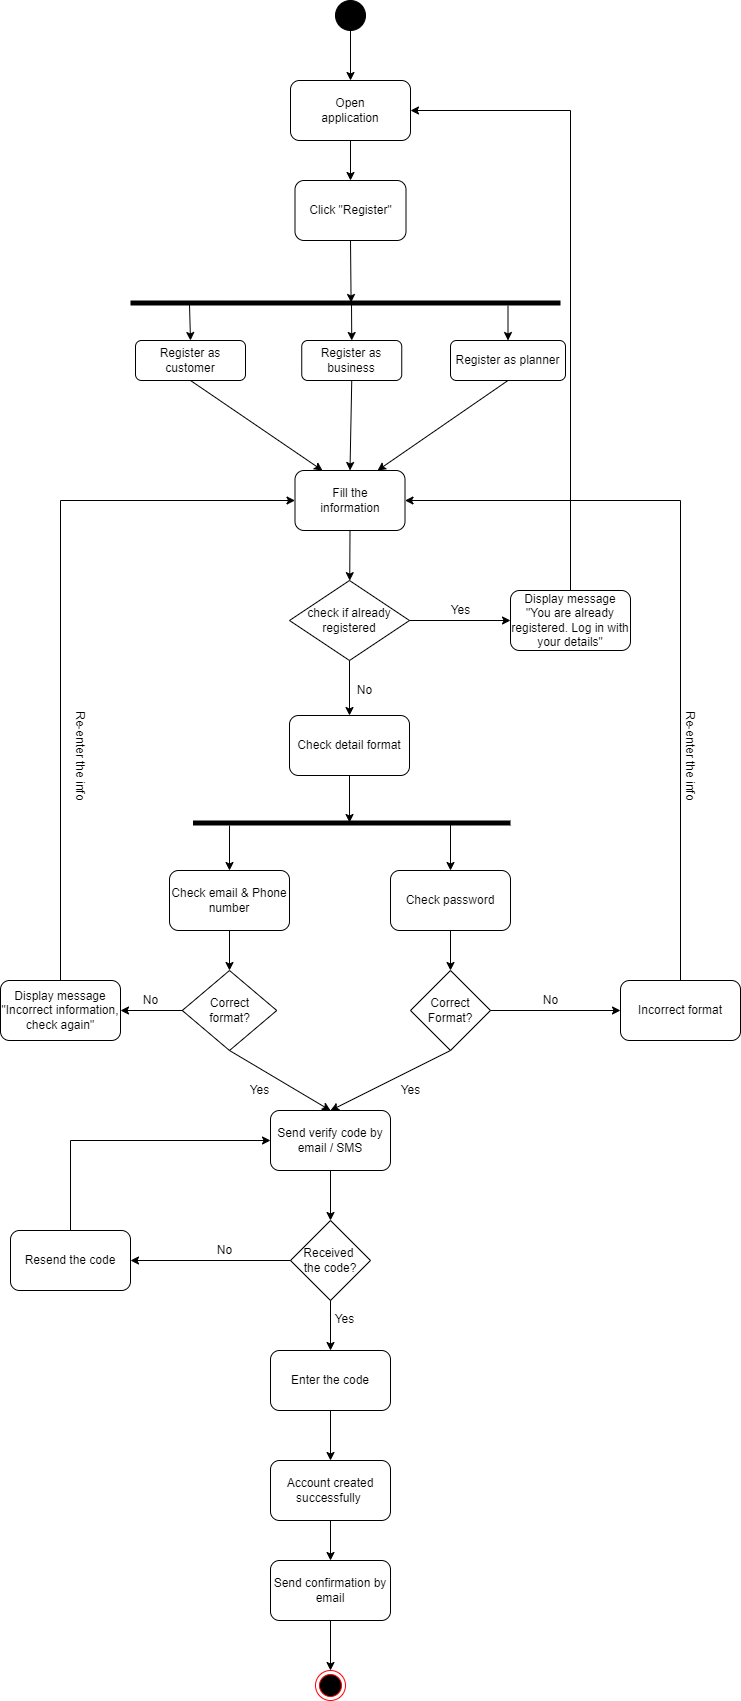

The diagram above was exported from draw.io. Its source (the exported page's mxGraphModel, read from the mxfile embedded in the PNG):
<mxGraphModel dx="868" dy="1651" grid="1" gridSize="10" guides="1" tooltips="1" connect="1" arrows="1" fold="1" page="1" pageScale="1" pageWidth="827" pageHeight="1169" math="0" shadow="0">
  <root>
    <mxCell id="0" />
    <mxCell id="1" parent="0" />
    <mxCell id="4UCGX2kmax0DEdqhKLSR-1" value="" style="ellipse;shape=doubleEllipse;html=1;dashed=0;whitespace=wrap;aspect=fixed;fillColor=#000000;" parent="1" vertex="1">
      <mxGeometry x="385" y="-160" width="30" height="30" as="geometry" />
    </mxCell>
    <mxCell id="4UCGX2kmax0DEdqhKLSR-2" value="Click &quot;Register&quot;" style="rounded=1;whiteSpace=wrap;html=1;" parent="1" vertex="1">
      <mxGeometry x="344.5" y="20" width="111" height="60" as="geometry" />
    </mxCell>
    <mxCell id="4UCGX2kmax0DEdqhKLSR-3" value="Fill the&lt;br&gt;information" style="rounded=1;whiteSpace=wrap;html=1;" parent="1" vertex="1">
      <mxGeometry x="344.5" y="310" width="110" height="60" as="geometry" />
    </mxCell>
    <mxCell id="4UCGX2kmax0DEdqhKLSR-4" value="check if already registered" style="rhombus;whiteSpace=wrap;html=1;" parent="1" vertex="1">
      <mxGeometry x="339" y="420" width="120" height="80" as="geometry" />
    </mxCell>
    <mxCell id="4UCGX2kmax0DEdqhKLSR-5" value="Display message&lt;br&gt;&quot;You are already registered. Log in with your details&quot;" style="rounded=1;whiteSpace=wrap;html=1;fillColor=#FFFFFF;" parent="1" vertex="1">
      <mxGeometry x="560" y="430" width="120" height="60" as="geometry" />
    </mxCell>
    <mxCell id="4UCGX2kmax0DEdqhKLSR-6" value="Open&lt;br&gt;application" style="rounded=1;whiteSpace=wrap;html=1;fillColor=#FFFFFF;" parent="1" vertex="1">
      <mxGeometry x="340" y="-80" width="120" height="60" as="geometry" />
    </mxCell>
    <mxCell id="4UCGX2kmax0DEdqhKLSR-8" value="Check email &amp;amp; Phone number" style="rounded=1;whiteSpace=wrap;html=1;fillColor=#FFFFFF;" parent="1" vertex="1">
      <mxGeometry x="219" y="710" width="120" height="60" as="geometry" />
    </mxCell>
    <mxCell id="4UCGX2kmax0DEdqhKLSR-9" value="Correct&lt;br&gt;format?" style="rhombus;whiteSpace=wrap;html=1;fillColor=#FFFFFF;" parent="1" vertex="1">
      <mxGeometry x="231.75" y="810" width="94.5" height="80" as="geometry" />
    </mxCell>
    <mxCell id="4UCGX2kmax0DEdqhKLSR-11" value="Send verify code by email / SMS" style="rounded=1;whiteSpace=wrap;html=1;fillColor=#FFFFFF;" parent="1" vertex="1">
      <mxGeometry x="320" y="950" width="120" height="60" as="geometry" />
    </mxCell>
    <mxCell id="4UCGX2kmax0DEdqhKLSR-12" value="Display message&lt;br&gt;&quot;Incorrect information, check again&quot;" style="rounded=1;whiteSpace=wrap;html=1;fillColor=#FFFFFF;" parent="1" vertex="1">
      <mxGeometry x="50" y="820" width="120" height="60" as="geometry" />
    </mxCell>
    <mxCell id="4UCGX2kmax0DEdqhKLSR-13" value="Received &lt;br&gt;the code?" style="rhombus;whiteSpace=wrap;html=1;fillColor=#FFFFFF;" parent="1" vertex="1">
      <mxGeometry x="340" y="1060" width="80" height="80" as="geometry" />
    </mxCell>
    <mxCell id="QqOvu7IYlmYaCD8MWqkl-4" style="edgeStyle=orthogonalEdgeStyle;rounded=0;orthogonalLoop=1;jettySize=auto;html=1;exitX=0.5;exitY=1;exitDx=0;exitDy=0;entryX=0.5;entryY=0;entryDx=0;entryDy=0;" edge="1" parent="1" source="4UCGX2kmax0DEdqhKLSR-14" target="QqOvu7IYlmYaCD8MWqkl-3">
      <mxGeometry relative="1" as="geometry" />
    </mxCell>
    <mxCell id="4UCGX2kmax0DEdqhKLSR-14" value="Account created successfully&amp;nbsp;" style="rounded=1;whiteSpace=wrap;html=1;fillColor=#FFFFFF;" parent="1" vertex="1">
      <mxGeometry x="320" y="1300" width="120" height="60" as="geometry" />
    </mxCell>
    <mxCell id="4UCGX2kmax0DEdqhKLSR-18" value="" style="endArrow=classic;html=1;rounded=0;exitX=0.5;exitY=1;exitDx=0;exitDy=0;entryX=0.5;entryY=0;entryDx=0;entryDy=0;" parent="1" source="4UCGX2kmax0DEdqhKLSR-1" target="4UCGX2kmax0DEdqhKLSR-6" edge="1">
      <mxGeometry width="50" height="50" relative="1" as="geometry">
        <mxPoint x="390" y="710" as="sourcePoint" />
        <mxPoint x="440" y="660" as="targetPoint" />
      </mxGeometry>
    </mxCell>
    <mxCell id="4UCGX2kmax0DEdqhKLSR-19" value="" style="endArrow=classic;html=1;rounded=0;exitX=0.5;exitY=1;exitDx=0;exitDy=0;entryX=0.5;entryY=0;entryDx=0;entryDy=0;" parent="1" source="4UCGX2kmax0DEdqhKLSR-6" target="4UCGX2kmax0DEdqhKLSR-2" edge="1">
      <mxGeometry width="50" height="50" relative="1" as="geometry">
        <mxPoint x="390" y="220" as="sourcePoint" />
        <mxPoint x="440" y="170" as="targetPoint" />
      </mxGeometry>
    </mxCell>
    <mxCell id="4UCGX2kmax0DEdqhKLSR-20" value="" style="endArrow=classic;html=1;rounded=0;exitX=0.5;exitY=1;exitDx=0;exitDy=0;entryX=0.4;entryY=0.487;entryDx=0;entryDy=0;entryPerimeter=0;" parent="1" source="4UCGX2kmax0DEdqhKLSR-2" target="EdKskbadsXU4hPFcnmSP-1" edge="1">
      <mxGeometry width="50" height="50" relative="1" as="geometry">
        <mxPoint x="390" y="350" as="sourcePoint" />
        <mxPoint x="440" y="300" as="targetPoint" />
      </mxGeometry>
    </mxCell>
    <mxCell id="4UCGX2kmax0DEdqhKLSR-21" value="" style="endArrow=classic;html=1;rounded=0;exitX=0.5;exitY=1;exitDx=0;exitDy=0;" parent="1" source="4UCGX2kmax0DEdqhKLSR-3" target="4UCGX2kmax0DEdqhKLSR-4" edge="1">
      <mxGeometry width="50" height="50" relative="1" as="geometry">
        <mxPoint x="390" y="350" as="sourcePoint" />
        <mxPoint x="440" y="300" as="targetPoint" />
      </mxGeometry>
    </mxCell>
    <mxCell id="4UCGX2kmax0DEdqhKLSR-22" value="" style="endArrow=classic;html=1;rounded=0;exitX=0.5;exitY=1;exitDx=0;exitDy=0;entryX=0.5;entryY=0;entryDx=0;entryDy=0;" parent="1" source="4UCGX2kmax0DEdqhKLSR-4" target="4UCGX2kmax0DEdqhKLSR-49" edge="1">
      <mxGeometry width="50" height="50" relative="1" as="geometry">
        <mxPoint x="390" y="350" as="sourcePoint" />
        <mxPoint x="440" y="300" as="targetPoint" />
      </mxGeometry>
    </mxCell>
    <mxCell id="4UCGX2kmax0DEdqhKLSR-23" value="" style="endArrow=classic;html=1;rounded=0;exitX=1;exitY=0.885;exitDx=0;exitDy=0;entryX=0.5;entryY=0;entryDx=0;entryDy=0;exitPerimeter=0;" parent="1" source="4UCGX2kmax0DEdqhKLSR-50" target="4UCGX2kmax0DEdqhKLSR-8" edge="1">
      <mxGeometry width="50" height="50" relative="1" as="geometry">
        <mxPoint x="399" y="680" as="sourcePoint" />
        <mxPoint x="398.03999999999996" y="645" as="targetPoint" />
      </mxGeometry>
    </mxCell>
    <mxCell id="4UCGX2kmax0DEdqhKLSR-25" value="" style="endArrow=classic;html=1;rounded=0;exitX=0.5;exitY=1;exitDx=0;exitDy=0;entryX=0.5;entryY=0;entryDx=0;entryDy=0;" parent="1" source="4UCGX2kmax0DEdqhKLSR-8" target="4UCGX2kmax0DEdqhKLSR-9" edge="1">
      <mxGeometry width="50" height="50" relative="1" as="geometry">
        <mxPoint x="390" y="780" as="sourcePoint" />
        <mxPoint x="440" y="730" as="targetPoint" />
      </mxGeometry>
    </mxCell>
    <mxCell id="4UCGX2kmax0DEdqhKLSR-26" value="" style="endArrow=classic;html=1;rounded=0;exitX=0.5;exitY=1;exitDx=0;exitDy=0;entryX=0.5;entryY=0;entryDx=0;entryDy=0;" parent="1" source="4UCGX2kmax0DEdqhKLSR-9" target="4UCGX2kmax0DEdqhKLSR-11" edge="1">
      <mxGeometry width="50" height="50" relative="1" as="geometry">
        <mxPoint x="400" y="850" as="sourcePoint" />
        <mxPoint x="440" y="730" as="targetPoint" />
        <Array as="points" />
      </mxGeometry>
    </mxCell>
    <mxCell id="4UCGX2kmax0DEdqhKLSR-27" value="" style="endArrow=classic;html=1;rounded=0;exitX=0.5;exitY=1;exitDx=0;exitDy=0;" parent="1" source="4UCGX2kmax0DEdqhKLSR-11" target="4UCGX2kmax0DEdqhKLSR-13" edge="1">
      <mxGeometry width="50" height="50" relative="1" as="geometry">
        <mxPoint x="390" y="1210" as="sourcePoint" />
        <mxPoint x="440" y="1160" as="targetPoint" />
      </mxGeometry>
    </mxCell>
    <mxCell id="4UCGX2kmax0DEdqhKLSR-28" value="" style="endArrow=classic;html=1;rounded=0;exitX=0.5;exitY=1;exitDx=0;exitDy=0;entryX=0.5;entryY=0;entryDx=0;entryDy=0;" parent="1" source="4UCGX2kmax0DEdqhKLSR-13" target="4UCGX2kmax0DEdqhKLSR-38" edge="1">
      <mxGeometry width="50" height="50" relative="1" as="geometry">
        <mxPoint x="390" y="1210" as="sourcePoint" />
        <mxPoint x="440" y="1160" as="targetPoint" />
      </mxGeometry>
    </mxCell>
    <mxCell id="4UCGX2kmax0DEdqhKLSR-29" value="" style="endArrow=classic;html=1;rounded=0;exitX=1;exitY=0.5;exitDx=0;exitDy=0;entryX=0;entryY=0.5;entryDx=0;entryDy=0;" parent="1" source="4UCGX2kmax0DEdqhKLSR-4" target="4UCGX2kmax0DEdqhKLSR-5" edge="1">
      <mxGeometry width="50" height="50" relative="1" as="geometry">
        <mxPoint x="390" y="280" as="sourcePoint" />
        <mxPoint x="440" y="230" as="targetPoint" />
      </mxGeometry>
    </mxCell>
    <mxCell id="4UCGX2kmax0DEdqhKLSR-30" value="" style="endArrow=classic;html=1;rounded=0;exitX=0.5;exitY=0;exitDx=0;exitDy=0;entryX=1;entryY=0.5;entryDx=0;entryDy=0;" parent="1" source="4UCGX2kmax0DEdqhKLSR-5" target="4UCGX2kmax0DEdqhKLSR-6" edge="1">
      <mxGeometry width="50" height="50" relative="1" as="geometry">
        <mxPoint x="390" y="450" as="sourcePoint" />
        <mxPoint x="620" y="330" as="targetPoint" />
        <Array as="points">
          <mxPoint x="620" y="-50" />
        </Array>
      </mxGeometry>
    </mxCell>
    <mxCell id="4UCGX2kmax0DEdqhKLSR-35" value="" style="endArrow=classic;html=1;rounded=0;exitX=0;exitY=0.5;exitDx=0;exitDy=0;entryX=1;entryY=0.5;entryDx=0;entryDy=0;" parent="1" source="4UCGX2kmax0DEdqhKLSR-9" target="4UCGX2kmax0DEdqhKLSR-12" edge="1">
      <mxGeometry width="50" height="50" relative="1" as="geometry">
        <mxPoint x="390" y="770" as="sourcePoint" />
        <mxPoint x="440" y="720" as="targetPoint" />
      </mxGeometry>
    </mxCell>
    <mxCell id="4UCGX2kmax0DEdqhKLSR-36" value="" style="endArrow=classic;html=1;rounded=0;exitX=0.5;exitY=0;exitDx=0;exitDy=0;entryX=0;entryY=0.5;entryDx=0;entryDy=0;" parent="1" source="4UCGX2kmax0DEdqhKLSR-12" target="4UCGX2kmax0DEdqhKLSR-3" edge="1">
      <mxGeometry width="50" height="50" relative="1" as="geometry">
        <mxPoint x="390" y="770" as="sourcePoint" />
        <mxPoint x="339" y="650" as="targetPoint" />
        <Array as="points">
          <mxPoint x="110" y="340" />
        </Array>
      </mxGeometry>
    </mxCell>
    <mxCell id="4UCGX2kmax0DEdqhKLSR-37" value="Resend the code" style="rounded=1;whiteSpace=wrap;html=1;fillColor=#FFFFFF;" parent="1" vertex="1">
      <mxGeometry x="60" y="1070" width="120" height="60" as="geometry" />
    </mxCell>
    <mxCell id="4UCGX2kmax0DEdqhKLSR-38" value="Enter the code" style="rounded=1;whiteSpace=wrap;html=1;fillColor=#FFFFFF;" parent="1" vertex="1">
      <mxGeometry x="320" y="1190" width="120" height="60" as="geometry" />
    </mxCell>
    <mxCell id="4UCGX2kmax0DEdqhKLSR-39" value="" style="endArrow=classic;html=1;rounded=0;exitX=0;exitY=0.5;exitDx=0;exitDy=0;" parent="1" source="4UCGX2kmax0DEdqhKLSR-13" target="4UCGX2kmax0DEdqhKLSR-37" edge="1">
      <mxGeometry width="50" height="50" relative="1" as="geometry">
        <mxPoint x="390" y="1220" as="sourcePoint" />
        <mxPoint x="440" y="1170" as="targetPoint" />
      </mxGeometry>
    </mxCell>
    <mxCell id="4UCGX2kmax0DEdqhKLSR-40" value="" style="endArrow=classic;html=1;rounded=0;exitX=0.5;exitY=1;exitDx=0;exitDy=0;entryX=0.5;entryY=0;entryDx=0;entryDy=0;" parent="1" source="4UCGX2kmax0DEdqhKLSR-38" target="4UCGX2kmax0DEdqhKLSR-14" edge="1">
      <mxGeometry width="50" height="50" relative="1" as="geometry">
        <mxPoint x="390" y="1220" as="sourcePoint" />
        <mxPoint x="440" y="1170" as="targetPoint" />
      </mxGeometry>
    </mxCell>
    <mxCell id="4UCGX2kmax0DEdqhKLSR-42" value="" style="endArrow=classic;html=1;rounded=0;exitX=0.5;exitY=0;exitDx=0;exitDy=0;" parent="1" source="4UCGX2kmax0DEdqhKLSR-37" target="4UCGX2kmax0DEdqhKLSR-11" edge="1">
      <mxGeometry width="50" height="50" relative="1" as="geometry">
        <mxPoint x="390" y="1100" as="sourcePoint" />
        <mxPoint x="320" y="950" as="targetPoint" />
        <Array as="points">
          <mxPoint x="120" y="980" />
        </Array>
      </mxGeometry>
    </mxCell>
    <mxCell id="4UCGX2kmax0DEdqhKLSR-44" value="" style="ellipse;html=1;shape=endState;fillColor=#000000;strokeColor=#ff0000;" parent="1" vertex="1">
      <mxGeometry x="365" y="1510" width="30" height="30" as="geometry" />
    </mxCell>
    <mxCell id="4UCGX2kmax0DEdqhKLSR-49" value="Check detail format" style="rounded=1;whiteSpace=wrap;html=1;fillColor=#FFFFFF;" parent="1" vertex="1">
      <mxGeometry x="339" y="555" width="120" height="60" as="geometry" />
    </mxCell>
    <mxCell id="4UCGX2kmax0DEdqhKLSR-50" value="" style="html=1;points=[];perimeter=orthogonalPerimeter;fillColor=#000000;strokeColor=none;direction=south;" parent="1" vertex="1">
      <mxGeometry x="242.5" y="660" width="317.5" height="5" as="geometry" />
    </mxCell>
    <mxCell id="4UCGX2kmax0DEdqhKLSR-51" value="Check password" style="rounded=1;whiteSpace=wrap;html=1;fillColor=#FFFFFF;" parent="1" vertex="1">
      <mxGeometry x="440" y="710" width="120" height="60" as="geometry" />
    </mxCell>
    <mxCell id="4UCGX2kmax0DEdqhKLSR-52" value="Correct&lt;br&gt;Format?" style="rhombus;whiteSpace=wrap;html=1;fillColor=#FFFFFF;" parent="1" vertex="1">
      <mxGeometry x="460" y="810" width="80" height="80" as="geometry" />
    </mxCell>
    <mxCell id="4UCGX2kmax0DEdqhKLSR-57" value="" style="endArrow=classic;html=1;rounded=0;exitX=0.5;exitY=1;exitDx=0;exitDy=0;entryX=0.5;entryY=0;entryDx=0;entryDy=0;" parent="1" source="4UCGX2kmax0DEdqhKLSR-51" target="4UCGX2kmax0DEdqhKLSR-52" edge="1">
      <mxGeometry width="50" height="50" relative="1" as="geometry">
        <mxPoint x="390" y="910" as="sourcePoint" />
        <mxPoint x="440" y="860" as="targetPoint" />
      </mxGeometry>
    </mxCell>
    <mxCell id="4UCGX2kmax0DEdqhKLSR-58" value="" style="endArrow=classic;html=1;rounded=0;entryX=0.5;entryY=0;entryDx=0;entryDy=0;" parent="1" target="4UCGX2kmax0DEdqhKLSR-51" edge="1">
      <mxGeometry width="50" height="50" relative="1" as="geometry">
        <mxPoint x="500" y="663" as="sourcePoint" />
        <mxPoint x="440" y="860" as="targetPoint" />
      </mxGeometry>
    </mxCell>
    <mxCell id="4UCGX2kmax0DEdqhKLSR-59" value="Incorrect format" style="rounded=1;whiteSpace=wrap;html=1;fillColor=#FFFFFF;" parent="1" vertex="1">
      <mxGeometry x="670" y="820" width="120" height="60" as="geometry" />
    </mxCell>
    <mxCell id="4UCGX2kmax0DEdqhKLSR-60" value="" style="endArrow=classic;html=1;rounded=0;exitX=1;exitY=0.5;exitDx=0;exitDy=0;entryX=0;entryY=0.5;entryDx=0;entryDy=0;" parent="1" source="4UCGX2kmax0DEdqhKLSR-52" target="4UCGX2kmax0DEdqhKLSR-59" edge="1">
      <mxGeometry width="50" height="50" relative="1" as="geometry">
        <mxPoint x="390" y="920" as="sourcePoint" />
        <mxPoint x="440" y="870" as="targetPoint" />
      </mxGeometry>
    </mxCell>
    <mxCell id="4UCGX2kmax0DEdqhKLSR-61" value="" style="endArrow=classic;html=1;rounded=0;exitX=0.5;exitY=0;exitDx=0;exitDy=0;entryX=1;entryY=0.5;entryDx=0;entryDy=0;" parent="1" source="4UCGX2kmax0DEdqhKLSR-59" target="4UCGX2kmax0DEdqhKLSR-3" edge="1">
      <mxGeometry width="50" height="50" relative="1" as="geometry">
        <mxPoint x="390" y="920" as="sourcePoint" />
        <mxPoint x="440" y="870" as="targetPoint" />
        <Array as="points">
          <mxPoint x="730" y="340" />
        </Array>
      </mxGeometry>
    </mxCell>
    <mxCell id="4UCGX2kmax0DEdqhKLSR-62" value="" style="endArrow=classic;html=1;rounded=0;exitX=0.5;exitY=1;exitDx=0;exitDy=0;entryX=0.4;entryY=0.507;entryDx=0;entryDy=0;entryPerimeter=0;" parent="1" source="4UCGX2kmax0DEdqhKLSR-49" target="4UCGX2kmax0DEdqhKLSR-50" edge="1">
      <mxGeometry width="50" height="50" relative="1" as="geometry">
        <mxPoint x="390" y="830" as="sourcePoint" />
        <mxPoint x="400" y="660" as="targetPoint" />
      </mxGeometry>
    </mxCell>
    <mxCell id="4UCGX2kmax0DEdqhKLSR-64" value="No" style="text;html=1;align=center;verticalAlign=middle;resizable=0;points=[];autosize=1;strokeColor=none;fillColor=none;" parent="1" vertex="1">
      <mxGeometry x="185" y="830" width="30" height="20" as="geometry" />
    </mxCell>
    <mxCell id="4UCGX2kmax0DEdqhKLSR-65" value="No" style="text;html=1;align=center;verticalAlign=middle;resizable=0;points=[];autosize=1;strokeColor=none;fillColor=none;" parent="1" vertex="1">
      <mxGeometry x="585" y="830" width="30" height="20" as="geometry" />
    </mxCell>
    <mxCell id="4UCGX2kmax0DEdqhKLSR-66" value="Yes" style="text;html=1;align=center;verticalAlign=middle;resizable=0;points=[];autosize=1;strokeColor=none;fillColor=none;" parent="1" vertex="1">
      <mxGeometry x="440" y="920" width="40" height="20" as="geometry" />
    </mxCell>
    <mxCell id="4UCGX2kmax0DEdqhKLSR-67" value="Yes" style="text;html=1;align=center;verticalAlign=middle;resizable=0;points=[];autosize=1;strokeColor=none;fillColor=none;" parent="1" vertex="1">
      <mxGeometry x="289" y="920" width="40" height="20" as="geometry" />
    </mxCell>
    <mxCell id="4UCGX2kmax0DEdqhKLSR-68" value="Yes" style="text;html=1;align=center;verticalAlign=middle;resizable=0;points=[];autosize=1;strokeColor=none;fillColor=none;" parent="1" vertex="1">
      <mxGeometry x="490" y="440" width="40" height="20" as="geometry" />
    </mxCell>
    <mxCell id="4UCGX2kmax0DEdqhKLSR-69" value="No" style="text;html=1;align=center;verticalAlign=middle;resizable=0;points=[];autosize=1;strokeColor=none;fillColor=none;" parent="1" vertex="1">
      <mxGeometry x="399" y="520" width="30" height="20" as="geometry" />
    </mxCell>
    <mxCell id="4UCGX2kmax0DEdqhKLSR-70" value="No" style="text;html=1;align=center;verticalAlign=middle;resizable=0;points=[];autosize=1;strokeColor=none;fillColor=none;" parent="1" vertex="1">
      <mxGeometry x="259" y="1080" width="30" height="20" as="geometry" />
    </mxCell>
    <mxCell id="4UCGX2kmax0DEdqhKLSR-71" value="Yes" style="text;html=1;align=center;verticalAlign=middle;resizable=0;points=[];autosize=1;strokeColor=none;fillColor=none;" parent="1" vertex="1">
      <mxGeometry x="374" y="1149" width="40" height="20" as="geometry" />
    </mxCell>
    <mxCell id="4UCGX2kmax0DEdqhKLSR-72" value="&lt;span style=&quot;&quot;&gt;Re-enter the info&lt;/span&gt;" style="text;html=1;align=center;verticalAlign=middle;resizable=0;points=[];autosize=1;strokeColor=none;fillColor=none;rotation=90;" parent="1" vertex="1">
      <mxGeometry x="80" y="585" width="100" height="20" as="geometry" />
    </mxCell>
    <mxCell id="4UCGX2kmax0DEdqhKLSR-73" value="&lt;span style=&quot;&quot;&gt;Re-enter the info&lt;/span&gt;" style="text;html=1;align=center;verticalAlign=middle;resizable=0;points=[];autosize=1;strokeColor=none;fillColor=none;rotation=90;" parent="1" vertex="1">
      <mxGeometry x="690" y="585" width="100" height="20" as="geometry" />
    </mxCell>
    <mxCell id="EdKskbadsXU4hPFcnmSP-1" value="" style="html=1;points=[];perimeter=orthogonalPerimeter;fillColor=#000000;strokeColor=none;direction=south;" parent="1" vertex="1">
      <mxGeometry x="180" y="140" width="430" height="5" as="geometry" />
    </mxCell>
    <mxCell id="EdKskbadsXU4hPFcnmSP-2" value="Register as customer" style="rounded=1;whiteSpace=wrap;html=1;" parent="1" vertex="1">
      <mxGeometry x="185" y="180" width="110" height="40" as="geometry" />
    </mxCell>
    <mxCell id="EdKskbadsXU4hPFcnmSP-3" value="Register as business" style="rounded=1;whiteSpace=wrap;html=1;" parent="1" vertex="1">
      <mxGeometry x="351.25" y="180" width="100" height="40" as="geometry" />
    </mxCell>
    <mxCell id="EdKskbadsXU4hPFcnmSP-4" value="Register as planner" style="rounded=1;whiteSpace=wrap;html=1;" parent="1" vertex="1">
      <mxGeometry x="500" y="180" width="115" height="40" as="geometry" />
    </mxCell>
    <mxCell id="EdKskbadsXU4hPFcnmSP-6" value="" style="endArrow=classic;html=1;rounded=0;exitX=0.2;exitY=0.863;exitDx=0;exitDy=0;exitPerimeter=0;entryX=0.5;entryY=0;entryDx=0;entryDy=0;" parent="1" source="EdKskbadsXU4hPFcnmSP-1" target="EdKskbadsXU4hPFcnmSP-2" edge="1">
      <mxGeometry width="50" height="50" relative="1" as="geometry">
        <mxPoint x="390" y="180" as="sourcePoint" />
        <mxPoint x="440" y="130" as="targetPoint" />
      </mxGeometry>
    </mxCell>
    <mxCell id="EdKskbadsXU4hPFcnmSP-7" value="" style="endArrow=classic;html=1;rounded=0;entryX=0.5;entryY=0;entryDx=0;entryDy=0;" parent="1" target="EdKskbadsXU4hPFcnmSP-3" edge="1">
      <mxGeometry width="50" height="50" relative="1" as="geometry">
        <mxPoint x="401" y="143" as="sourcePoint" />
        <mxPoint x="440" y="130" as="targetPoint" />
      </mxGeometry>
    </mxCell>
    <mxCell id="EdKskbadsXU4hPFcnmSP-8" value="" style="endArrow=classic;html=1;rounded=0;entryX=0.5;entryY=0;entryDx=0;entryDy=0;" parent="1" source="EdKskbadsXU4hPFcnmSP-1" target="EdKskbadsXU4hPFcnmSP-4" edge="1">
      <mxGeometry width="50" height="50" relative="1" as="geometry">
        <mxPoint x="390" y="180" as="sourcePoint" />
        <mxPoint x="450" y="150" as="targetPoint" />
      </mxGeometry>
    </mxCell>
    <mxCell id="EdKskbadsXU4hPFcnmSP-9" value="" style="endArrow=classic;html=1;rounded=0;exitX=0.5;exitY=1;exitDx=0;exitDy=0;entryX=0.25;entryY=0;entryDx=0;entryDy=0;" parent="1" source="EdKskbadsXU4hPFcnmSP-2" target="4UCGX2kmax0DEdqhKLSR-3" edge="1">
      <mxGeometry width="50" height="50" relative="1" as="geometry">
        <mxPoint x="390" y="380" as="sourcePoint" />
        <mxPoint x="440" y="330" as="targetPoint" />
      </mxGeometry>
    </mxCell>
    <mxCell id="EdKskbadsXU4hPFcnmSP-10" value="" style="endArrow=classic;html=1;rounded=0;exitX=0.5;exitY=1;exitDx=0;exitDy=0;entryX=0.5;entryY=0;entryDx=0;entryDy=0;" parent="1" source="EdKskbadsXU4hPFcnmSP-3" target="4UCGX2kmax0DEdqhKLSR-3" edge="1">
      <mxGeometry width="50" height="50" relative="1" as="geometry">
        <mxPoint x="390" y="380" as="sourcePoint" />
        <mxPoint x="440" y="330" as="targetPoint" />
      </mxGeometry>
    </mxCell>
    <mxCell id="EdKskbadsXU4hPFcnmSP-11" value="" style="endArrow=classic;html=1;rounded=0;exitX=0.5;exitY=1;exitDx=0;exitDy=0;entryX=0.75;entryY=0;entryDx=0;entryDy=0;" parent="1" source="EdKskbadsXU4hPFcnmSP-4" target="4UCGX2kmax0DEdqhKLSR-3" edge="1">
      <mxGeometry width="50" height="50" relative="1" as="geometry">
        <mxPoint x="390" y="380" as="sourcePoint" />
        <mxPoint x="440" y="330" as="targetPoint" />
      </mxGeometry>
    </mxCell>
    <mxCell id="QqOvu7IYlmYaCD8MWqkl-2" value="" style="endArrow=classic;html=1;rounded=0;exitX=0.5;exitY=1;exitDx=0;exitDy=0;entryX=0.5;entryY=0;entryDx=0;entryDy=0;" edge="1" parent="1" source="4UCGX2kmax0DEdqhKLSR-52" target="4UCGX2kmax0DEdqhKLSR-11">
      <mxGeometry width="50" height="50" relative="1" as="geometry">
        <mxPoint x="390" y="880" as="sourcePoint" />
        <mxPoint x="440" y="830" as="targetPoint" />
      </mxGeometry>
    </mxCell>
    <mxCell id="QqOvu7IYlmYaCD8MWqkl-5" style="edgeStyle=orthogonalEdgeStyle;rounded=0;orthogonalLoop=1;jettySize=auto;html=1;exitX=0.5;exitY=1;exitDx=0;exitDy=0;entryX=0.5;entryY=0;entryDx=0;entryDy=0;" edge="1" parent="1" source="QqOvu7IYlmYaCD8MWqkl-3" target="4UCGX2kmax0DEdqhKLSR-44">
      <mxGeometry relative="1" as="geometry" />
    </mxCell>
    <mxCell id="QqOvu7IYlmYaCD8MWqkl-3" value="Send confirmation by email" style="rounded=1;whiteSpace=wrap;html=1;fillColor=#FFFFFF;" vertex="1" parent="1">
      <mxGeometry x="320" y="1400" width="120" height="60" as="geometry" />
    </mxCell>
  </root>
</mxGraphModel>